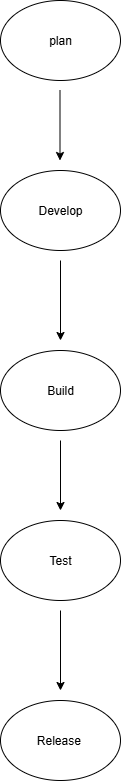

The diagram above was exported from draw.io. Its source (the exported page's mxGraphModel, read from the mxfile embedded in the PNG):
<mxGraphModel dx="1042" dy="608" grid="1" gridSize="10" guides="1" tooltips="1" connect="1" arrows="1" fold="1" page="1" pageScale="1" pageWidth="827" pageHeight="1169" background="#ffffff" math="0" shadow="0">
  <root>
    <mxCell id="0" />
    <mxCell id="1" parent="0" />
    <mxCell id="3rT0y6jI97qkChFsxl-Y-1" value="plan" style="ellipse;whiteSpace=wrap;html=1;" vertex="1" parent="1">
      <mxGeometry x="360" y="20" width="120" height="80" as="geometry" />
    </mxCell>
    <mxCell id="3rT0y6jI97qkChFsxl-Y-3" value="" style="endArrow=classic;html=1;rounded=0;" edge="1" parent="1">
      <mxGeometry width="50" height="50" relative="1" as="geometry">
        <mxPoint x="419.5" y="110" as="sourcePoint" />
        <mxPoint x="419.5" y="180" as="targetPoint" />
      </mxGeometry>
    </mxCell>
    <mxCell id="3rT0y6jI97qkChFsxl-Y-4" value="Develop" style="ellipse;whiteSpace=wrap;html=1;" vertex="1" parent="1">
      <mxGeometry x="360" y="190" width="120" height="80" as="geometry" />
    </mxCell>
    <mxCell id="3rT0y6jI97qkChFsxl-Y-5" value="" style="endArrow=classic;html=1;rounded=0;" edge="1" parent="1">
      <mxGeometry width="50" height="50" relative="1" as="geometry">
        <mxPoint x="420" y="280" as="sourcePoint" />
        <mxPoint x="420" y="360" as="targetPoint" />
      </mxGeometry>
    </mxCell>
    <mxCell id="3rT0y6jI97qkChFsxl-Y-6" value="Build" style="ellipse;whiteSpace=wrap;html=1;" vertex="1" parent="1">
      <mxGeometry x="360" y="370" width="120" height="80" as="geometry" />
    </mxCell>
    <mxCell id="3rT0y6jI97qkChFsxl-Y-7" value="" style="endArrow=classic;html=1;rounded=0;" edge="1" parent="1">
      <mxGeometry width="50" height="50" relative="1" as="geometry">
        <mxPoint x="420" y="460" as="sourcePoint" />
        <mxPoint x="420" y="530" as="targetPoint" />
      </mxGeometry>
    </mxCell>
    <mxCell id="3rT0y6jI97qkChFsxl-Y-8" value="Test" style="ellipse;whiteSpace=wrap;html=1;" vertex="1" parent="1">
      <mxGeometry x="360" y="540" width="120" height="80" as="geometry" />
    </mxCell>
    <mxCell id="3rT0y6jI97qkChFsxl-Y-9" value="" style="endArrow=classic;html=1;rounded=0;" edge="1" parent="1">
      <mxGeometry width="50" height="50" relative="1" as="geometry">
        <mxPoint x="420" y="630" as="sourcePoint" />
        <mxPoint x="420" y="710" as="targetPoint" />
      </mxGeometry>
    </mxCell>
    <mxCell id="3rT0y6jI97qkChFsxl-Y-10" value="Release&amp;nbsp;" style="ellipse;whiteSpace=wrap;html=1;" vertex="1" parent="1">
      <mxGeometry x="360" y="720" width="120" height="80" as="geometry" />
    </mxCell>
  </root>
</mxGraphModel>